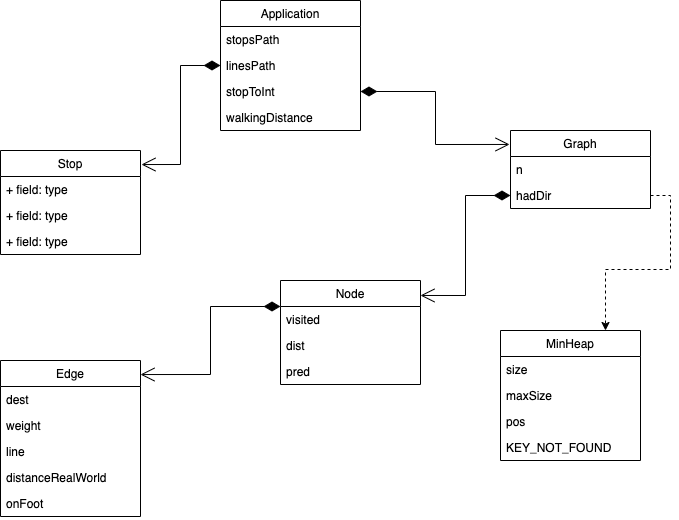

The diagram above was exported from draw.io. Its source (the exported page's mxGraphModel, read from the mxfile embedded in the PNG):
<mxGraphModel dx="1298" dy="774" grid="1" gridSize="10" guides="1" tooltips="1" connect="1" arrows="1" fold="1" page="1" pageScale="1" pageWidth="1169" pageHeight="827" math="0" shadow="0">
  <root>
    <mxCell id="0" />
    <mxCell id="1" parent="0" />
    <mxCell id="YYSCD-ApjxwJKjnAS2cW-1" value="Node" style="swimlane;fontStyle=0;childLayout=stackLayout;horizontal=1;startSize=26;fillColor=none;horizontalStack=0;resizeParent=1;resizeParentMax=0;resizeLast=0;collapsible=1;marginBottom=0;" vertex="1" parent="1">
      <mxGeometry x="570" y="460" width="140" height="104" as="geometry" />
    </mxCell>
    <mxCell id="YYSCD-ApjxwJKjnAS2cW-2" value="visited" style="text;strokeColor=none;fillColor=none;align=left;verticalAlign=top;spacingLeft=4;spacingRight=4;overflow=hidden;rotatable=0;points=[[0,0.5],[1,0.5]];portConstraint=eastwest;" vertex="1" parent="YYSCD-ApjxwJKjnAS2cW-1">
      <mxGeometry y="26" width="140" height="26" as="geometry" />
    </mxCell>
    <mxCell id="YYSCD-ApjxwJKjnAS2cW-3" value="dist" style="text;strokeColor=none;fillColor=none;align=left;verticalAlign=top;spacingLeft=4;spacingRight=4;overflow=hidden;rotatable=0;points=[[0,0.5],[1,0.5]];portConstraint=eastwest;" vertex="1" parent="YYSCD-ApjxwJKjnAS2cW-1">
      <mxGeometry y="52" width="140" height="26" as="geometry" />
    </mxCell>
    <mxCell id="YYSCD-ApjxwJKjnAS2cW-4" value="pred" style="text;strokeColor=none;fillColor=none;align=left;verticalAlign=top;spacingLeft=4;spacingRight=4;overflow=hidden;rotatable=0;points=[[0,0.5],[1,0.5]];portConstraint=eastwest;" vertex="1" parent="YYSCD-ApjxwJKjnAS2cW-1">
      <mxGeometry y="78" width="140" height="26" as="geometry" />
    </mxCell>
    <mxCell id="YYSCD-ApjxwJKjnAS2cW-5" value="MinHeap" style="swimlane;fontStyle=0;childLayout=stackLayout;horizontal=1;startSize=26;fillColor=none;horizontalStack=0;resizeParent=1;resizeParentMax=0;resizeLast=0;collapsible=1;marginBottom=0;" vertex="1" parent="1">
      <mxGeometry x="790" y="510" width="140" height="130" as="geometry" />
    </mxCell>
    <mxCell id="YYSCD-ApjxwJKjnAS2cW-6" value="size" style="text;strokeColor=none;fillColor=none;align=left;verticalAlign=top;spacingLeft=4;spacingRight=4;overflow=hidden;rotatable=0;points=[[0,0.5],[1,0.5]];portConstraint=eastwest;" vertex="1" parent="YYSCD-ApjxwJKjnAS2cW-5">
      <mxGeometry y="26" width="140" height="26" as="geometry" />
    </mxCell>
    <mxCell id="YYSCD-ApjxwJKjnAS2cW-7" value="maxSize" style="text;strokeColor=none;fillColor=none;align=left;verticalAlign=top;spacingLeft=4;spacingRight=4;overflow=hidden;rotatable=0;points=[[0,0.5],[1,0.5]];portConstraint=eastwest;" vertex="1" parent="YYSCD-ApjxwJKjnAS2cW-5">
      <mxGeometry y="52" width="140" height="26" as="geometry" />
    </mxCell>
    <mxCell id="YYSCD-ApjxwJKjnAS2cW-8" value="pos" style="text;strokeColor=none;fillColor=none;align=left;verticalAlign=top;spacingLeft=4;spacingRight=4;overflow=hidden;rotatable=0;points=[[0,0.5],[1,0.5]];portConstraint=eastwest;" vertex="1" parent="YYSCD-ApjxwJKjnAS2cW-5">
      <mxGeometry y="78" width="140" height="26" as="geometry" />
    </mxCell>
    <mxCell id="YYSCD-ApjxwJKjnAS2cW-28" value="KEY_NOT_FOUND" style="text;strokeColor=none;fillColor=none;align=left;verticalAlign=top;spacingLeft=4;spacingRight=4;overflow=hidden;rotatable=0;points=[[0,0.5],[1,0.5]];portConstraint=eastwest;" vertex="1" parent="YYSCD-ApjxwJKjnAS2cW-5">
      <mxGeometry y="104" width="140" height="26" as="geometry" />
    </mxCell>
    <mxCell id="YYSCD-ApjxwJKjnAS2cW-9" value="Edge" style="swimlane;fontStyle=0;childLayout=stackLayout;horizontal=1;startSize=26;fillColor=none;horizontalStack=0;resizeParent=1;resizeParentMax=0;resizeLast=0;collapsible=1;marginBottom=0;" vertex="1" parent="1">
      <mxGeometry x="290" y="540" width="140" height="156" as="geometry" />
    </mxCell>
    <mxCell id="YYSCD-ApjxwJKjnAS2cW-10" value="dest" style="text;strokeColor=none;fillColor=none;align=left;verticalAlign=top;spacingLeft=4;spacingRight=4;overflow=hidden;rotatable=0;points=[[0,0.5],[1,0.5]];portConstraint=eastwest;" vertex="1" parent="YYSCD-ApjxwJKjnAS2cW-9">
      <mxGeometry y="26" width="140" height="26" as="geometry" />
    </mxCell>
    <mxCell id="YYSCD-ApjxwJKjnAS2cW-11" value="weight" style="text;strokeColor=none;fillColor=none;align=left;verticalAlign=top;spacingLeft=4;spacingRight=4;overflow=hidden;rotatable=0;points=[[0,0.5],[1,0.5]];portConstraint=eastwest;" vertex="1" parent="YYSCD-ApjxwJKjnAS2cW-9">
      <mxGeometry y="52" width="140" height="26" as="geometry" />
    </mxCell>
    <mxCell id="YYSCD-ApjxwJKjnAS2cW-12" value="line" style="text;strokeColor=none;fillColor=none;align=left;verticalAlign=top;spacingLeft=4;spacingRight=4;overflow=hidden;rotatable=0;points=[[0,0.5],[1,0.5]];portConstraint=eastwest;" vertex="1" parent="YYSCD-ApjxwJKjnAS2cW-9">
      <mxGeometry y="78" width="140" height="26" as="geometry" />
    </mxCell>
    <mxCell id="YYSCD-ApjxwJKjnAS2cW-26" value="distanceRealWorld" style="text;strokeColor=none;fillColor=none;align=left;verticalAlign=top;spacingLeft=4;spacingRight=4;overflow=hidden;rotatable=0;points=[[0,0.5],[1,0.5]];portConstraint=eastwest;" vertex="1" parent="YYSCD-ApjxwJKjnAS2cW-9">
      <mxGeometry y="104" width="140" height="26" as="geometry" />
    </mxCell>
    <mxCell id="YYSCD-ApjxwJKjnAS2cW-27" value="onFoot" style="text;strokeColor=none;fillColor=none;align=left;verticalAlign=top;spacingLeft=4;spacingRight=4;overflow=hidden;rotatable=0;points=[[0,0.5],[1,0.5]];portConstraint=eastwest;" vertex="1" parent="YYSCD-ApjxwJKjnAS2cW-9">
      <mxGeometry y="130" width="140" height="26" as="geometry" />
    </mxCell>
    <mxCell id="YYSCD-ApjxwJKjnAS2cW-13" value="Stop" style="swimlane;fontStyle=0;childLayout=stackLayout;horizontal=1;startSize=26;fillColor=none;horizontalStack=0;resizeParent=1;resizeParentMax=0;resizeLast=0;collapsible=1;marginBottom=0;" vertex="1" parent="1">
      <mxGeometry x="290" y="330" width="140" height="104" as="geometry" />
    </mxCell>
    <mxCell id="YYSCD-ApjxwJKjnAS2cW-14" value="+ field: type" style="text;strokeColor=none;fillColor=none;align=left;verticalAlign=top;spacingLeft=4;spacingRight=4;overflow=hidden;rotatable=0;points=[[0,0.5],[1,0.5]];portConstraint=eastwest;" vertex="1" parent="YYSCD-ApjxwJKjnAS2cW-13">
      <mxGeometry y="26" width="140" height="26" as="geometry" />
    </mxCell>
    <mxCell id="YYSCD-ApjxwJKjnAS2cW-15" value="+ field: type" style="text;strokeColor=none;fillColor=none;align=left;verticalAlign=top;spacingLeft=4;spacingRight=4;overflow=hidden;rotatable=0;points=[[0,0.5],[1,0.5]];portConstraint=eastwest;" vertex="1" parent="YYSCD-ApjxwJKjnAS2cW-13">
      <mxGeometry y="52" width="140" height="26" as="geometry" />
    </mxCell>
    <mxCell id="YYSCD-ApjxwJKjnAS2cW-16" value="+ field: type" style="text;strokeColor=none;fillColor=none;align=left;verticalAlign=top;spacingLeft=4;spacingRight=4;overflow=hidden;rotatable=0;points=[[0,0.5],[1,0.5]];portConstraint=eastwest;" vertex="1" parent="YYSCD-ApjxwJKjnAS2cW-13">
      <mxGeometry y="78" width="140" height="26" as="geometry" />
    </mxCell>
    <mxCell id="YYSCD-ApjxwJKjnAS2cW-17" value="Graph" style="swimlane;fontStyle=0;childLayout=stackLayout;horizontal=1;startSize=26;fillColor=none;horizontalStack=0;resizeParent=1;resizeParentMax=0;resizeLast=0;collapsible=1;marginBottom=0;" vertex="1" parent="1">
      <mxGeometry x="800" y="310" width="140" height="78" as="geometry" />
    </mxCell>
    <mxCell id="YYSCD-ApjxwJKjnAS2cW-18" value="n" style="text;strokeColor=none;fillColor=none;align=left;verticalAlign=top;spacingLeft=4;spacingRight=4;overflow=hidden;rotatable=0;points=[[0,0.5],[1,0.5]];portConstraint=eastwest;" vertex="1" parent="YYSCD-ApjxwJKjnAS2cW-17">
      <mxGeometry y="26" width="140" height="26" as="geometry" />
    </mxCell>
    <mxCell id="YYSCD-ApjxwJKjnAS2cW-19" value="hadDir" style="text;strokeColor=none;fillColor=none;align=left;verticalAlign=top;spacingLeft=4;spacingRight=4;overflow=hidden;rotatable=0;points=[[0,0.5],[1,0.5]];portConstraint=eastwest;" vertex="1" parent="YYSCD-ApjxwJKjnAS2cW-17">
      <mxGeometry y="52" width="140" height="26" as="geometry" />
    </mxCell>
    <mxCell id="YYSCD-ApjxwJKjnAS2cW-21" value="Application" style="swimlane;fontStyle=0;childLayout=stackLayout;horizontal=1;startSize=26;fillColor=none;horizontalStack=0;resizeParent=1;resizeParentMax=0;resizeLast=0;collapsible=1;marginBottom=0;" vertex="1" parent="1">
      <mxGeometry x="510" y="180" width="140" height="130" as="geometry" />
    </mxCell>
    <mxCell id="YYSCD-ApjxwJKjnAS2cW-22" value="stopsPath" style="text;strokeColor=none;fillColor=none;align=left;verticalAlign=top;spacingLeft=4;spacingRight=4;overflow=hidden;rotatable=0;points=[[0,0.5],[1,0.5]];portConstraint=eastwest;" vertex="1" parent="YYSCD-ApjxwJKjnAS2cW-21">
      <mxGeometry y="26" width="140" height="26" as="geometry" />
    </mxCell>
    <mxCell id="YYSCD-ApjxwJKjnAS2cW-23" value="linesPath" style="text;strokeColor=none;fillColor=none;align=left;verticalAlign=top;spacingLeft=4;spacingRight=4;overflow=hidden;rotatable=0;points=[[0,0.5],[1,0.5]];portConstraint=eastwest;" vertex="1" parent="YYSCD-ApjxwJKjnAS2cW-21">
      <mxGeometry y="52" width="140" height="26" as="geometry" />
    </mxCell>
    <mxCell id="YYSCD-ApjxwJKjnAS2cW-24" value="stopToInt" style="text;strokeColor=none;fillColor=none;align=left;verticalAlign=top;spacingLeft=4;spacingRight=4;overflow=hidden;rotatable=0;points=[[0,0.5],[1,0.5]];portConstraint=eastwest;" vertex="1" parent="YYSCD-ApjxwJKjnAS2cW-21">
      <mxGeometry y="78" width="140" height="26" as="geometry" />
    </mxCell>
    <mxCell id="YYSCD-ApjxwJKjnAS2cW-25" value="walkingDistance" style="text;strokeColor=none;fillColor=none;align=left;verticalAlign=top;spacingLeft=4;spacingRight=4;overflow=hidden;rotatable=0;points=[[0,0.5],[1,0.5]];portConstraint=eastwest;" vertex="1" parent="YYSCD-ApjxwJKjnAS2cW-21">
      <mxGeometry y="104" width="140" height="26" as="geometry" />
    </mxCell>
    <mxCell id="YYSCD-ApjxwJKjnAS2cW-29" value="" style="endArrow=open;html=1;endSize=12;startArrow=diamondThin;startSize=14;startFill=1;edgeStyle=orthogonalEdgeStyle;align=left;verticalAlign=bottom;rounded=0;exitX=1;exitY=0.5;exitDx=0;exitDy=0;entryX=-0.007;entryY=0.179;entryDx=0;entryDy=0;entryPerimeter=0;" edge="1" parent="1" source="YYSCD-ApjxwJKjnAS2cW-24" target="YYSCD-ApjxwJKjnAS2cW-17">
      <mxGeometry x="-1" y="3" relative="1" as="geometry">
        <mxPoint x="500" y="400" as="sourcePoint" />
        <mxPoint x="660" y="400" as="targetPoint" />
      </mxGeometry>
    </mxCell>
    <mxCell id="YYSCD-ApjxwJKjnAS2cW-30" value="" style="endArrow=open;html=1;endSize=12;startArrow=diamondThin;startSize=14;startFill=1;edgeStyle=orthogonalEdgeStyle;align=left;verticalAlign=bottom;rounded=0;exitX=0;exitY=0.5;exitDx=0;exitDy=0;entryX=1;entryY=0.144;entryDx=0;entryDy=0;entryPerimeter=0;" edge="1" parent="1" source="YYSCD-ApjxwJKjnAS2cW-19" target="YYSCD-ApjxwJKjnAS2cW-1">
      <mxGeometry x="-1" y="3" relative="1" as="geometry">
        <mxPoint x="660" y="281" as="sourcePoint" />
        <mxPoint x="809.02" y="333.962" as="targetPoint" />
      </mxGeometry>
    </mxCell>
    <mxCell id="YYSCD-ApjxwJKjnAS2cW-31" value="" style="endArrow=open;html=1;endSize=12;startArrow=diamondThin;startSize=14;startFill=1;edgeStyle=orthogonalEdgeStyle;align=left;verticalAlign=bottom;rounded=0;exitX=0;exitY=0.25;exitDx=0;exitDy=0;entryX=1;entryY=0.09;entryDx=0;entryDy=0;entryPerimeter=0;" edge="1" parent="1" source="YYSCD-ApjxwJKjnAS2cW-1" target="YYSCD-ApjxwJKjnAS2cW-9">
      <mxGeometry x="-1" y="3" relative="1" as="geometry">
        <mxPoint x="810" y="385" as="sourcePoint" />
        <mxPoint x="720" y="484.9760000000001" as="targetPoint" />
      </mxGeometry>
    </mxCell>
    <mxCell id="YYSCD-ApjxwJKjnAS2cW-32" value="" style="endArrow=open;html=1;endSize=12;startArrow=diamondThin;startSize=14;startFill=1;edgeStyle=orthogonalEdgeStyle;align=left;verticalAlign=bottom;rounded=0;exitX=0;exitY=0.5;exitDx=0;exitDy=0;entryX=1.007;entryY=0.135;entryDx=0;entryDy=0;entryPerimeter=0;" edge="1" parent="1" source="YYSCD-ApjxwJKjnAS2cW-23" target="YYSCD-ApjxwJKjnAS2cW-13">
      <mxGeometry x="-1" y="3" relative="1" as="geometry">
        <mxPoint x="580" y="496" as="sourcePoint" />
        <mxPoint x="440" y="564.04" as="targetPoint" />
      </mxGeometry>
    </mxCell>
    <mxCell id="YYSCD-ApjxwJKjnAS2cW-33" style="edgeStyle=orthogonalEdgeStyle;rounded=0;orthogonalLoop=1;jettySize=auto;html=1;exitX=1;exitY=0.5;exitDx=0;exitDy=0;entryX=0.75;entryY=0;entryDx=0;entryDy=0;dashed=1;" edge="1" parent="1" source="YYSCD-ApjxwJKjnAS2cW-19" target="YYSCD-ApjxwJKjnAS2cW-5">
      <mxGeometry relative="1" as="geometry" />
    </mxCell>
  </root>
</mxGraphModel>